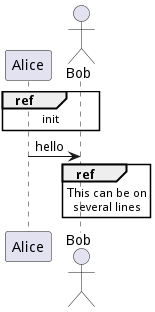

The diagram above was rendered by PlantUML. Its source (embedded in the PNG):
@startuml
participant Alice
actor Bob
ref over Alice, Bob : init
Alice -> Bob : hello
ref over Bob
	This can be on
	several lines
end ref
@enduml